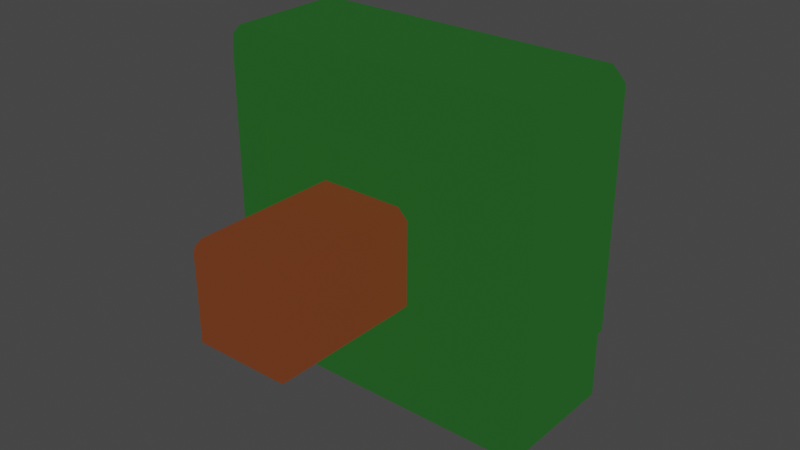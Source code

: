# Source: Rock2.blend  (saved by Blender 2.80.75; exported with 4.5.12 LTS)
import bpy
from mathutils import Matrix  # noqa: F401  (used for matrix-valued properties, if any)

bpy.ops.wm.read_factory_settings(use_empty=True)
scene = bpy.context.scene
scene.name = 'Scene'

# ---- collections
col_collection = bpy.data.collections.new('Collection'); scene.collection.children.link(col_collection)

# ---- images (referenced by path relative to the original .blend; pixels are not part of the script)
import os
ASSET_DIR = os.environ.get("B2B_ASSET_DIR", "")  # directory of the original .blend (textures are referenced by path, not embedded)
HERE = os.path.dirname(os.path.abspath(__file__))  # packed textures are extracted next to this script under _unpacked/

def load_image(name, relpath, width, height, colorspace="sRGB"):
    """Load a texture the original file referenced (path relative to the .blend, or extracted next to this script)."""
    p = next((c for c in (os.path.join(HERE, relpath), os.path.join(ASSET_DIR, relpath)) if relpath and os.path.exists(c)), "")
    if p:
        img = bpy.data.images.load(p, check_existing=True)
        img.name = name
    else:  # same state as the original file: an image datablock whose file is absent (Cycles renders it pink)
        img = bpy.data.images.new(name, width, height)
        img.source = "FILE"
        img.filepath = "//" + (relpath or name)
    img.colorspace_settings.name = colorspace
    return img
img_rock2_albedo = load_image('Rock2_Albedo', 'Rock2_Albedo.png', 1024, 1024, 'sRGB')

# ---- materials (node trees are filled in below, after node groups)
mat_material_001 = bpy.data.materials.new('Material.001')
mat_material = bpy.data.materials.new('Material')

# ---- material node trees
mat_material_001.use_nodes = True; mat_material_001.node_tree.nodes.clear()
_N = mat_material_001.node_tree.nodes; _L = mat_material_001.node_tree.links
n0 = _N.new('ShaderNodeOutputMaterial'); n0.name = 'Material Output'; n0.location = (2923, 381)
n1 = _N.new('ShaderNodeValToRGB'); n1.name = 'ColorRamp'; n1.location = (2151, 287)
while len(n1.color_ramp.elements) > 1: n1.color_ramp.elements.remove(n1.color_ramp.elements[-1])
n1.color_ramp.elements[0].position = 0.0; n1.color_ramp.elements[0].color = (0.0, 0.02051, 0.0, 1.0)
_e = n1.color_ramp.elements.new(1.0); _e.color = (0.05194, 0.2171, 0.05194, 1.0)
n2 = _N.new('ShaderNodeBsdfPrincipled'); n2.name = 'Principled BSDF'; n2.location = (2527, 392)
n2.distribution = 'GGX'
n2.subsurface_method = 'BURLEY'
n2.inputs[0].default_value = (0.01471, 0.07562, 0.01471, 1.0)
n2.inputs[1].default_value = 0.8
n2.inputs[2].default_value = 0.9182
n2.inputs[3].default_value = 1.45
n2.inputs[13].default_value = 0.0
n2.inputs[27].default_value = (0.01444, 0.07619, 0.01444, 1.0)
n2.inputs[28].default_value = 1.0
n3 = _N.new('ShaderNodeTexImage'); n3.name = 'Image Texture'; n3.location = (2081, 647)
n3.image = img_rock2_albedo
_L.new(n2.outputs[0], n0.inputs[0])
n0.is_active_output = True
mat_material.use_nodes = True; mat_material.node_tree.nodes.clear()
_N = mat_material.node_tree.nodes; _L = mat_material.node_tree.links
n0 = _N.new('ShaderNodeOutputMaterial'); n0.name = 'Material Output'; n0.location = (300, 300)
n1 = _N.new('ShaderNodeBsdfPrincipled'); n1.name = 'Principled BSDF'; n1.location = (10, 300)
n1.distribution = 'GGX'
n1.subsurface_method = 'BURLEY'
n1.inputs[0].default_value = (0.1139, 0.03042, 0.01049, 1.0)
n1.inputs[2].default_value = 1.0
n1.inputs[3].default_value = 1.45
n1.inputs[27].default_value = (0.1144, 0.03071, 0.01033, 1.0)
n1.inputs[28].default_value = 1.0
n2 = _N.new('ShaderNodeTexImage'); n2.name = 'Image Texture'; n2.location = (-323, 580)
n2.image = img_rock2_albedo
_L.new(n1.outputs[0], n0.inputs[0])
n0.is_active_output = True

# ---- world
world_world = bpy.data.worlds.new('World'); scene.world = world_world
world_world.use_nodes = True; world_world.node_tree.nodes.clear()
_N = world_world.node_tree.nodes; _L = world_world.node_tree.links
n0 = _N.new('ShaderNodeOutputWorld'); n0.name = 'World Output'; n0.location = (300, 300)
n1 = _N.new('ShaderNodeBackground'); n1.name = 'Background'; n1.location = (10, 300)
n1.inputs[0].default_value = (0.05088, 0.05088, 0.05088, 1.0)
_L.new(n1.outputs[0], n0.inputs[0])
n0.is_active_output = True
world_world.color = (0.05088, 0.05088, 0.05088)
world_world.use_sun_shadow = False
world_world.sun_shadow_jitter_overblur = 0.0

# ---- lights
light_spot = bpy.data.lights.new('Spot', 'SPOT')
light_spot.transmission_factor = 0.0
light_spot.shadow_soft_size = 0.25
light_spot.shadow_maximum_resolution = 0.006
light_spot.use_absolute_resolution = True

# ---- meshes
me_cube = bpy.data.meshes.new('Cube')
me_cube.from_pydata([(-0.5418, -0.2991, -0.5418), (-0.5418, -0.2991, 0.5418), (-0.3572, 0.9487, -0.3572), (-0.3572, 0.9487, 0.3572), (0.5418, -0.2991, -0.5418), (0.5418, -0.2991, 0.5418), (0.3572, 0.9487, -0.3572), (0.3572, 0.9487, 0.3572), (-0.7056, 0.9487, 0.7056), (-0.7056, 0.9487, -0.7056), (0.7056, 0.9487, -0.7056), (0.7056, 0.9487, 0.7056), (-0.3572, 1.208, 0.3572), (-0.3572, 1.208, -0.3572), (0.3572, 1.208, -0.3572), (0.3572, 1.208, 0.3572), (-0.7056, 0.6592, -0.7056), (-0.5418, -0.09365, -0.5418), (-0.5418, -0.09365, 0.5418), (-0.7056, 0.6592, 0.7056), (0.5418, -0.09365, -0.5418), (0.7056, 0.6592, -0.7056), (0.7056, 0.6592, 0.7056), (0.5418, -0.09365, 0.5418), (-0.8521, 0.6339, -0.8521), (-0.8521, -0.08042, -0.8521), (-0.8521, -0.08042, 0.8521), (-0.8521, 0.6339, 0.8521), (0.8521, -0.08042, -0.8521), (0.8521, 0.6339, -0.8521), (0.8521, 0.6339, 0.8521), (0.8521, -0.08042, 0.8521), (-0.2631, -0.8873, 0.2631), (-0.2631, -0.1086, -0.2631), (0.2631, -0.8873, -0.2631), (0.2631, -0.8873, 0.2631), (-0.2631, -0.8873, -0.2631), (-0.2631, -0.1086, 0.2631), (0.2631, -0.1086, -0.2631), (0.2631, -0.1086, 0.2631)], [], [(16, 19, 8, 9), (7, 6, 14, 15), (20, 23, 5, 4), (17, 20, 4, 0), (23, 18, 1, 5), (3, 2, 9, 8), (2, 6, 10, 9), (7, 3, 8, 11), (6, 7, 11, 10), (6, 2, 13, 14), (3, 7, 15, 12), (2, 3, 12, 13), (13, 12, 15, 14), (11, 8, 19, 22), (16, 21, 29, 24), (9, 10, 21, 16), (21, 22, 30, 29), (10, 11, 22, 21), (17, 18, 26, 25), (0, 1, 18, 17), (18, 23, 31, 26), (30, 27, 26, 31), (24, 29, 28, 25), (29, 30, 31, 28), (25, 26, 27, 24), (22, 19, 27, 30), (19, 16, 24, 27), (23, 20, 28, 31), (20, 17, 25, 28), (36, 32, 37, 33), (38, 39, 35, 34), (34, 35, 32, 36), (33, 38, 34, 36), (39, 37, 32, 35)])
me_cube.polygons.foreach_set('material_index', [0, 0, 0, 0, 0, 0, 0, 0, 0, 0, 0, 0, 0, 0, 0, 0, 0, 0, 0, 0, 0, 0, 0, 0, 0, 0, 0, 0, 0, 1, 1, 1, 1, 1])
_uv = me_cube.uv_layers.new(name='UVMap')
_uv.uv.foreach_set('vector', [0.2532, 0.6799, 0.2308, 0.5251, 0.266, 0.5242, 0.2859, 0.6688, 0.3463, 0.416, 0.4436, 0.3158, 0.4812, 0.3442, 0.3928, 0.436, 0.08623, 0.1222, 0.0795, 0.3449, 0.04046, 0.3432, 0.04702, 0.1215, 0.09832, 0.6995, 0.09445, 0.8885, 0.0544, 0.8876, 0.05959, 0.7006, 0.0795, 0.3449, 0.07522, 0.5298, 0.04041, 0.5304, 0.04046, 0.3432, 0.3295, 0.5353, 0.362, 0.654, 0.2859, 0.6688, 0.266, 0.5242, 0.362, 0.654, 0.4498, 0.7528, 0.4216, 0.858, 0.2859, 0.6688, 0.3463, 0.416, 0.3295, 0.5353, 0.266, 0.5242, 0.3, 0.3877, 0.4436, 0.3158, 0.3463, 0.416, 0.3, 0.3877, 0.4437, 0.2439, 0.4498, 0.7528, 0.362, 0.654, 0.4037, 0.6374, 0.4812, 0.7315, 0.3295, 0.5353, 0.3463, 0.416, 0.3928, 0.436, 0.3733, 0.5342, 0.362, 0.654, 0.3295, 0.5353, 0.3733, 0.5342, 0.4037, 0.6374, 0.6722, 0.6216, 0.6722, 0.7972, 0.4966, 0.7972, 0.4966, 0.6216, 0.3, 0.3877, 0.266, 0.5242, 0.2308, 0.5251, 0.2584, 0.3734, 0.2532, 0.6799, 0.377, 0.8799, 0.3599, 0.9235, 0.2294, 0.6849, 0.2859, 0.6688, 0.4216, 0.858, 0.377, 0.8799, 0.2532, 0.6799, 0.3948, 0.2044, 0.2584, 0.3734, 0.2427, 0.3668, 0.3901, 0.177, 0.4437, 0.2439, 0.3, 0.3877, 0.2584, 0.3734, 0.3948, 0.2044, 0.09832, 0.6995, 0.07522, 0.5298, 0.1296, 0.5369, 0.1426, 0.704, 0.05959, 0.7006, 0.04041, 0.5304, 0.07522, 0.5298, 0.09832, 0.6995, 0.07522, 0.5298, 0.0795, 0.3449, 0.1494, 0.3602, 0.1296, 0.5369, 0.2427, 0.3668, 0.2124, 0.5235, 0.1296, 0.5369, 0.1494, 0.3602, 0.2294, 0.6849, 0.3599, 0.9235, 0.1425, 0.9364, 0.1426, 0.704, 0.3901, 0.177, 0.2427, 0.3668, 0.1494, 0.3602, 0.1919, 0.05123, 0.1426, 0.704, 0.1296, 0.5369, 0.2124, 0.5235, 0.2294, 0.6849, 0.2584, 0.3734, 0.2308, 0.5251, 0.2124, 0.5235, 0.2427, 0.3668, 0.2308, 0.5251, 0.2532, 0.6799, 0.2294, 0.6849, 0.2124, 0.5235, 0.0795, 0.3449, 0.08623, 0.1222, 0.1919, 0.05123, 0.1494, 0.3602, 0.09445, 0.8885, 0.09832, 0.6995, 0.1426, 0.704, 0.1425, 0.9364, 0.6368, 0.3502, 0.7283, 0.4417, 0.5929, 0.577, 0.5015, 0.4856, 0.8636, 0.1235, 0.9551, 0.2149, 0.8197, 0.3502, 0.7283, 0.2588, 0.7283, 0.2588, 0.8197, 0.3502, 0.7283, 0.4417, 0.6368, 0.3502, 0.5015, 0.2149, 0.5929, 0.1235, 0.7283, 0.2588, 0.6368, 0.3502, 0.9551, 0.4856, 0.8636, 0.577, 0.7283, 0.4417, 0.8197, 0.3502])
me_cube.materials.append(mat_material_001)
me_cube.materials.append(mat_material)
me_cube.use_remesh_preserve_volume = False
me_cube.use_remesh_preserve_attributes = False
me_cube.use_mirror_vertex_groups = False
me_cube.update()

# ---- objects
ob_cube = bpy.data.objects.new('Cube', me_cube)
ob_spot = bpy.data.objects.new('Spot', light_spot)

# ---- transforms, parenting, visibility, modifiers, constraints
ob_cube.location = (0.0, 0.0, 0.0)
ob_cube.lineart.crease_threshold = 0.0
_m = ob_cube.modifiers.new('Bevel', 'BEVEL')
_m.width = 0.05
_m.width_pct = 0.05
_m.limit_method = 'NONE'
ob_spot.location = (0.0, 18.42, 0.0)
ob_spot.rotation_euler = (-1.571, -2.22e-16, 2.22e-16)
ob_spot.lineart.crease_threshold = 0.0

# ---- collection membership
col_collection.objects.link(ob_cube)
col_collection.objects.link(ob_spot)

# ---- scene / render settings (as saved in the file)
scene.frame_start = 1; scene.frame_end = 250; scene.frame_set(1)
scene.render.engine = 'CYCLES'
scene.cycles.use_denoising = False
scene.cycles.samples = 128
scene.cycles.sampling_pattern = 'TABULATED_SOBOL'
scene.cycles.use_adaptive_sampling = False
scene.cycles.use_light_tree = False
scene.cycles.bake_type = 'EMIT'
scene.view_settings.view_transform = 'Filmic'
bpy.context.view_layer.update()

# ---- added for rendering (the .blend has no active camera): camera
cam_auto = bpy.data.cameras.new('AutoCamera')
cam_auto.lens = 50.0
cam_auto.sensor_width = 36.0
cam_auto.clip_end = 1000.0
ob_auto_camera = bpy.data.objects.new('AutoCamera', cam_auto)
scene.collection.objects.link(ob_auto_camera)
ob_auto_camera.location = (2.95469, -3.38537, 2.36375)
ob_auto_camera.rotation_euler = (1.09748, -7.21219e-08, 0.694738)
scene.camera = ob_auto_camera
bpy.context.view_layer.update()
